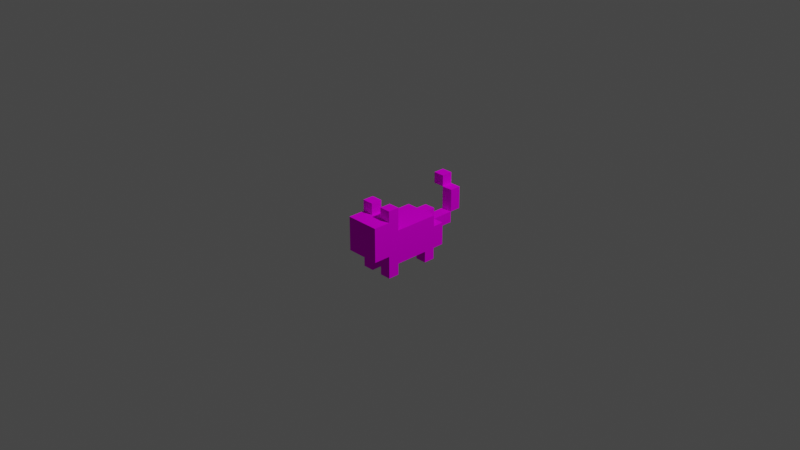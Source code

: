 # Source: plushies_cat.blend  (saved by Blender 3.6.11; exported with 4.5.12 LTS)
import bpy
from mathutils import Matrix  # noqa: F401  (used for matrix-valued properties, if any)

bpy.ops.wm.read_factory_settings(use_empty=True)
scene = bpy.context.scene
scene.name = 'Scene'

# ---- collections
col_collection = bpy.data.collections.new('Collection'); scene.collection.children.link(col_collection)

# ---- images (referenced by path relative to the original .blend; pixels are not part of the script)
import os
ASSET_DIR = os.environ.get("B2B_ASSET_DIR", "")  # directory of the original .blend (textures are referenced by path, not embedded)
HERE = os.path.dirname(os.path.abspath(__file__))  # packed textures are extracted next to this script under _unpacked/

def load_image(name, relpath, width, height, colorspace="sRGB"):
    """Load a texture the original file referenced (path relative to the .blend, or extracted next to this script)."""
    p = next((c for c in (os.path.join(HERE, relpath), os.path.join(ASSET_DIR, relpath)) if relpath and os.path.exists(c)), "")
    if p:
        img = bpy.data.images.load(p, check_existing=True)
        img.name = name
    else:  # same state as the original file: an image datablock whose file is absent (Cycles renders it pink)
        img = bpy.data.images.new(name, width, height)
        img.source = "FILE"
        img.filepath = "//" + (relpath or name)
    img.colorspace_settings.name = colorspace
    return img
img_plushies_cat_orange_png = load_image('plushies_cat_orange.png', 'plushies_cat_orange.png', 1024, 1024, 'sRGB')

# ---- materials (node trees are filled in below, after node groups)
mat_m_4a30f2d3_a105_7f0f_47fa_011e012eb959 = bpy.data.materials.new('m_4a30f2d3-a105-7f0f-47fa-011e012eb959')
mat_m_4a30f2d3_a105_7f0f_47fa_011e012eb959.use_transparent_shadow = False
mat_m_4a30f2d3_a105_7f0f_47fa_011e012eb959.roughness = 1.0

# ---- material node trees
mat_m_4a30f2d3_a105_7f0f_47fa_011e012eb959.use_nodes = True; mat_m_4a30f2d3_a105_7f0f_47fa_011e012eb959.node_tree.nodes.clear()
_N = mat_m_4a30f2d3_a105_7f0f_47fa_011e012eb959.node_tree.nodes; _L = mat_m_4a30f2d3_a105_7f0f_47fa_011e012eb959.node_tree.links
n0 = _N.new('ShaderNodeBsdfPrincipled'); n0.name = 'Principled BSDF'; n0.location = (0, 300)
n0.distribution = 'GGX'
n0.subsurface_method = 'RANDOM_WALK_SKIN'
n0.inputs[2].default_value = 1.0
n0.inputs[3].default_value = 1.45
n0.inputs[13].default_value = 0.0
n0.inputs[27].default_value = (0.0, 0.0, 0.0, 1.0)
n0.inputs[28].default_value = 1.0
n1 = _N.new('ShaderNodeOutputMaterial'); n1.name = 'Material Output'; n1.location = (280, 300)
n2 = _N.new('ShaderNodeTexImage'); n2.name = 'Image Texture'; n2.location = (-290, 280)
n2.image = img_plushies_cat_orange_png
n2.interpolation = 'Closest'
_L.new(n0.outputs[0], n1.inputs[0])
_L.new(n2.outputs[0], n0.inputs[0])
n1.is_active_output = True

# ---- world
world_world = bpy.data.worlds.new('World'); scene.world = world_world
world_world.use_nodes = True; world_world.node_tree.nodes.clear()
_N = world_world.node_tree.nodes; _L = world_world.node_tree.links
n0 = _N.new('ShaderNodeOutputWorld'); n0.name = 'World Output'; n0.location = (300, 300)
n1 = _N.new('ShaderNodeBackground'); n1.name = 'Background'; n1.location = (10, 300)
n1.inputs[0].default_value = (0.05088, 0.05088, 0.05088, 1.0)
_L.new(n1.outputs[0], n0.inputs[0])
n0.is_active_output = True
world_world.color = (0.05088, 0.05088, 0.05088)
world_world.use_sun_shadow = False
world_world.sun_shadow_jitter_overblur = 0.0

# ---- cameras
cam_camera = bpy.data.cameras.new('Camera')
cam_camera.clip_end = 100.0
cam_camera.ortho_scale = 7.314

# ---- lights
light_light = bpy.data.lights.new('Light', 'POINT')
light_light.transmission_factor = 0.0
light_light.energy = 1000.0
light_light.shadow_soft_size = 0.1
light_light.shadow_maximum_resolution = 0.006
light_light.use_absolute_resolution = True

# ---- meshes
me_cube_023 = bpy.data.meshes.new('cube.023')
me_cube_023.from_pydata([(0.0625, 0.0, 0.4375), (0.0625, 0.0, 0.3125), (0.0625, -0.125, 0.4375), (0.0625, -0.125, 0.3125), (-0.0625, 0.0, 0.3125), (-0.0625, 0.0, 0.4375), (-0.0625, -0.125, 0.3125), (-0.0625, -0.125, 0.4375), (-0.0625, -0.375, -0.1875), (-0.0625, -0.375, -0.3125), (-0.0625, -0.5, -0.1875), (-0.0625, -0.5, -0.3125), (-0.1875, -0.375, -0.3125), (-0.1875, -0.375, -0.1875), (-0.1875, -0.5, -0.3125), (-0.1875, -0.5, -0.1875), (0.1875, -0.375, -0.1875), (0.1875, -0.375, -0.3125), (0.1875, -0.5, -0.1875), (0.1875, -0.5, -0.3125), (0.0625, -0.375, -0.3125), (0.0625, -0.375, -0.1875), (0.0625, -0.5, -0.3125), (0.0625, -0.5, -0.1875), (0.1875, -0.375, 0.3125), (0.1875, -0.375, 0.1875), (0.1875, -0.5, 0.3125), (0.1875, -0.5, 0.1875), (0.0625, -0.375, 0.1875), (0.0625, -0.375, 0.3125), (0.0625, -0.5, 0.1875), (0.0625, -0.5, 0.3125), (-0.0625, -0.375, 0.3125), (-0.0625, -0.375, 0.1875), (-0.0625, -0.5, 0.3125), (-0.0625, -0.5, 0.1875), (-0.1875, -0.375, 0.1875), (-0.1875, -0.375, 0.3125), (-0.1875, -0.5, 0.1875), (-0.1875, -0.5, 0.3125), (0.1875, 0.0, 0.3125), (0.1875, 0.0, -0.3125), (0.1875, -0.375, 0.3125), (0.1875, -0.375, -0.3125), (-0.1875, 0.0, -0.3125), (-0.1875, 0.0, 0.3125), (-0.1875, -0.375, -0.3125), (-0.1875, -0.375, 0.3125), (0.1875, 0.125, -0.3125), (0.1875, 0.125, -0.5), (0.1875, -0.25, -0.3125), (0.1875, -0.25, -0.5), (-0.1875, 0.125, -0.5), (-0.1875, 0.125, -0.3125), (-0.1875, -0.25, -0.5), (-0.1875, -0.25, -0.3125), (-0.0625, 0.25, -0.1875), (-0.0625, 0.25, -0.3125), (-0.0625, 0.0, -0.1875), (-0.0625, 0.0, -0.3125), (-0.1875, 0.25, -0.3125), (-0.1875, 0.25, -0.1875), (-0.1875, 0.0, -0.3125), (-0.1875, 0.0, -0.1875), (0.1875, 0.25, -0.1875), (0.1875, 0.25, -0.3125), (0.1875, 0.0, -0.1875), (0.1875, 0.0, -0.3125), (0.0625, 0.25, -0.3125), (0.0625, 0.25, -0.1875), (0.0625, 0.0, -0.3125), (0.0625, 0.0, -0.1875), (0.0625, 0.125, -0.1875), (0.0625, 0.125, -0.3125), (0.0625, 0.0, -0.1875), (0.0625, 0.0, -0.3125), (-0.0625, 0.125, -0.3125), (-0.0625, 0.125, -0.1875), (-0.0625, 0.0, -0.3125), (-0.0625, 0.0, -0.1875), (0.1875, 0.25, 0.8125), (0.1875, 0.25, 0.6875), (0.1875, 0.125, 0.8125), (0.1875, 0.125, 0.6875), (0.0625, 0.25, 0.6875), (0.0625, 0.25, 0.8125), (0.0625, 0.125, 0.6875), (0.0625, 0.125, 0.8125), (0.1875, -0.125, 0.4375), (0.1875, -0.125, 0.3125), (0.1875, -0.375, 0.4375), (0.1875, -0.375, 0.3125), (-0.1875, -0.125, 0.3125), (-0.1875, -0.125, 0.4375), (-0.1875, -0.375, 0.3125), (-0.1875, -0.375, 0.4375), (0.0625, -0.125, 0.6875), (0.0625, -0.125, 0.4375), (0.0625, -0.25, 0.6875), (0.0625, -0.25, 0.4375), (-0.0625, -0.125, 0.4375), (-0.0625, -0.125, 0.6875), (-0.0625, -0.25, 0.4375), (-0.0625, -0.25, 0.6875), (0.0625, 0.125, 0.8125), (0.0625, 0.125, 0.6875), (0.0625, -0.125, 0.8125), (0.0625, -0.125, 0.6875), (-0.0625, 0.125, 0.6875), (-0.0625, 0.125, 0.8125), (-0.0625, -0.125, 0.6875), (-0.0625, -0.125, 0.8125)], [], [(3, 6, 4, 1), (2, 3, 1, 0), (7, 2, 0, 5), (6, 7, 5, 4), (5, 0, 1, 4), (6, 3, 2, 7), (11, 14, 12, 9), (10, 11, 9, 8), (15, 10, 8, 13), (14, 15, 13, 12), (13, 8, 9, 12), (14, 11, 10, 15), (19, 22, 20, 17), (18, 19, 17, 16), (23, 18, 16, 21), (22, 23, 21, 20), (21, 16, 17, 20), (22, 19, 18, 23), (27, 30, 28, 25), (26, 27, 25, 24), (31, 26, 24, 29), (30, 31, 29, 28), (29, 24, 25, 28), (30, 27, 26, 31), (35, 38, 36, 33), (34, 35, 33, 32), (39, 34, 32, 37), (38, 39, 37, 36), (37, 32, 33, 36), (38, 35, 34, 39), (43, 46, 44, 41), (42, 43, 41, 40), (47, 42, 40, 45), (46, 47, 45, 44), (45, 40, 41, 44), (46, 43, 42, 47), (51, 54, 52, 49), (50, 51, 49, 48), (55, 50, 48, 53), (54, 55, 53, 52), (53, 48, 49, 52), (54, 51, 50, 55), (59, 62, 60, 57), (58, 59, 57, 56), (63, 58, 56, 61), (62, 63, 61, 60), (61, 56, 57, 60), (62, 59, 58, 63), (67, 70, 68, 65), (66, 67, 65, 64), (71, 66, 64, 69), (70, 71, 69, 68), (69, 64, 65, 68), (70, 67, 66, 71), (75, 78, 76, 73), (74, 75, 73, 72), (79, 74, 72, 77), (78, 79, 77, 76), (77, 72, 73, 76), (78, 75, 74, 79), (83, 86, 84, 81), (82, 83, 81, 80), (87, 82, 80, 85), (86, 87, 85, 84), (85, 80, 81, 84), (86, 83, 82, 87), (91, 94, 92, 89), (90, 91, 89, 88), (95, 90, 88, 93), (94, 95, 93, 92), (93, 88, 89, 92), (94, 91, 90, 95), (99, 102, 100, 97), (98, 99, 97, 96), (103, 98, 96, 101), (102, 103, 101, 100), (101, 96, 97, 100), (102, 99, 98, 103), (107, 110, 108, 105), (106, 107, 105, 104), (111, 106, 104, 109), (110, 111, 109, 108), (109, 104, 105, 108), (110, 107, 106, 111)])
_uv = me_cube_023.uv_layers.new(name='UVMap')
_uv.uv.foreach_set('vector', [0.03125, 0.8438, 0.0625, 0.8438, 0.0625, 0.875, 0.03125, 0.875, 0.0, 0.8438, 0.03125, 0.8438, 0.03125, 0.875, 0.0, 0.875, 0.09375, 0.8438, 0.125, 0.8438, 0.125, 0.875, 0.09375, 0.875, 0.0625, 0.8438, 0.09375, 0.8438, 0.09375, 0.875, 0.0625, 0.875, 0.0625, 0.9062, 0.03125, 0.9062, 0.03125, 0.875, 0.0625, 0.875, 0.09375, 0.875, 0.0625, 0.875, 0.0625, 0.9062, 0.09375, 0.9062, 0.5, 0.9375, 0.5312, 0.9375, 0.5312, 0.9688, 0.5, 0.9688, 0.4688, 0.9375, 0.5, 0.9375, 0.5, 0.9688, 0.4688, 0.9688, 0.5625, 0.9375, 0.5938, 0.9375, 0.5938, 0.9688, 0.5625, 0.9688, 0.5312, 0.9375, 0.5625, 0.9375, 0.5625, 0.9688, 0.5312, 0.9688, 0.5312, 1.0, 0.5, 1.0, 0.5, 0.9688, 0.5312, 0.9688, 0.5625, 0.9688, 0.5312, 0.9688, 0.5312, 1.0, 0.5625, 1.0, 0.4688, 0.5938, 0.5, 0.5938, 0.5, 0.625, 0.4688, 0.625, 0.4375, 0.5938, 0.4688, 0.5938, 0.4688, 0.625, 0.4375, 0.625, 0.5312, 0.5938, 0.5625, 0.5938, 0.5625, 0.625, 0.5312, 0.625, 0.5, 0.5938, 0.5312, 0.5938, 0.5312, 0.625, 0.5, 0.625, 0.5, 0.6562, 0.4688, 0.6562, 0.4688, 0.625, 0.5, 0.625, 0.5312, 0.625, 0.5, 0.625, 0.5, 0.6562, 0.5312, 0.6562, 0.25, 0.5, 0.2812, 0.5, 0.2812, 0.5312, 0.25, 0.5312, 0.2188, 0.5, 0.25, 0.5, 0.25, 0.5312, 0.2188, 0.5312, 0.3125, 0.5, 0.3438, 0.5, 0.3438, 0.5312, 0.3125, 0.5312, 0.2812, 0.5, 0.3125, 0.5, 0.3125, 0.5312, 0.2812, 0.5312, 0.2812, 0.5625, 0.25, 0.5625, 0.25, 0.5312, 0.2812, 0.5312, 0.3125, 0.5312, 0.2812, 0.5312, 0.2812, 0.5625, 0.3125, 0.5625, 0.4375, 0.5312, 0.4688, 0.5312, 0.4688, 0.5625, 0.4375, 0.5625, 0.4062, 0.5312, 0.4375, 0.5312, 0.4375, 0.5625, 0.4062, 0.5625, 0.5, 0.5312, 0.5312, 0.5312, 0.5312, 0.5625, 0.5, 0.5625, 0.4688, 0.5312, 0.5, 0.5312, 0.5, 0.5625, 0.4688, 0.5625, 0.4688, 0.5938, 0.4375, 0.5938, 0.4375, 0.5625, 0.4688, 0.5625, 0.5, 0.5625, 0.4688, 0.5625, 0.4688, 0.5938, 0.5, 0.5938, 0.1562, 0.75, 0.25, 0.75, 0.25, 0.8438, 0.1562, 0.8438, 0.0, 0.75, 0.1562, 0.75, 0.1562, 0.8438, 0.0, 0.8438, 0.4062, 0.75, 0.5, 0.75, 0.5, 0.8438, 0.4062, 0.8438, 0.25, 0.75, 0.4062, 0.75, 0.4062, 0.8438, 0.25, 0.8438, 0.25, 1.0, 0.1562, 1.0, 0.1562, 0.8438, 0.25, 0.8438, 0.3438, 0.8438, 0.25, 0.8438, 0.25, 1.0, 0.3438, 1.0, 0.0625, 0.5938, 0.1562, 0.5938, 0.1562, 0.6875, 0.0625, 0.6875, 0.01562, 0.5938, 0.0625, 0.5938, 0.0625, 0.6875, 0.01562, 0.6875, 0.2031, 0.5938, 0.2969, 0.5938, 0.2969, 0.6875, 0.2031, 0.6875, 0.1562, 0.5938, 0.2031, 0.5938, 0.2031, 0.6875, 0.1562, 0.6875, 0.1562, 0.7344, 0.0625, 0.7344, 0.0625, 0.6875, 0.1562, 0.6875, 0.25, 0.6875, 0.1562, 0.6875, 0.1562, 0.7344, 0.25, 0.7344, 0.03125, 0.5, 0.0625, 0.5, 0.0625, 0.5625, 0.03125, 0.5625, 0.0, 0.5, 0.03125, 0.5, 0.03125, 0.5625, 0.0, 0.5625, 0.09375, 0.5, 0.125, 0.5, 0.125, 0.5625, 0.09375, 0.5625, 0.0625, 0.5, 0.09375, 0.5, 0.09375, 0.5625, 0.0625, 0.5625, 0.0625, 0.5938, 0.03125, 0.5938, 0.03125, 0.5625, 0.0625, 0.5625, 0.09375, 0.5625, 0.0625, 0.5625, 0.0625, 0.5938, 0.09375, 0.5938, 0.3438, 0.5625, 0.375, 0.5625, 0.375, 0.625, 0.3438, 0.625, 0.3125, 0.5625, 0.3438, 0.5625, 0.3438, 0.625, 0.3125, 0.625, 0.4062, 0.5625, 0.4375, 0.5625, 0.4375, 0.625, 0.4062, 0.625, 0.375, 0.5625, 0.4062, 0.5625, 0.4062, 0.625, 0.375, 0.625, 0.375, 0.6562, 0.3438, 0.6562, 0.3438, 0.625, 0.375, 0.625, 0.4062, 0.625, 0.375, 0.625, 0.375, 0.6562, 0.4062, 0.6562, 0.1562, 0.5312, 0.1875, 0.5312, 0.1875, 0.5625, 0.1562, 0.5625, 0.125, 0.5312, 0.1562, 0.5312, 0.1562, 0.5625, 0.125, 0.5625, 0.2188, 0.5312, 0.25, 0.5312, 0.25, 0.5625, 0.2188, 0.5625, 0.1875, 0.5312, 0.2188, 0.5312, 0.2188, 0.5625, 0.1875, 0.5625, 0.1875, 0.5938, 0.1562, 0.5938, 0.1562, 0.5625, 0.1875, 0.5625, 0.2188, 0.5625, 0.1875, 0.5625, 0.1875, 0.5938, 0.2188, 0.5938, 0.375, 0.8438, 0.4062, 0.8438, 0.4062, 0.875, 0.375, 0.875, 0.3438, 0.8438, 0.375, 0.8438, 0.375, 0.875, 0.3438, 0.875, 0.4375, 0.8438, 0.4688, 0.8438, 0.4688, 0.875, 0.4375, 0.875, 0.4062, 0.8438, 0.4375, 0.8438, 0.4375, 0.875, 0.4062, 0.875, 0.4062, 0.9062, 0.375, 0.9062, 0.375, 0.875, 0.4062, 0.875, 0.4375, 0.875, 0.4062, 0.875, 0.4062, 0.9062, 0.4375, 0.9062, 0.3438, 0.6562, 0.4375, 0.6562, 0.4375, 0.7188, 0.3438, 0.7188, 0.3125, 0.6562, 0.3438, 0.6562, 0.3438, 0.7188, 0.3125, 0.7188, 0.4688, 0.6562, 0.5625, 0.6562, 0.5625, 0.7188, 0.4688, 0.7188, 0.4375, 0.6562, 0.4688, 0.6562, 0.4688, 0.7188, 0.4375, 0.7188, 0.4375, 0.75, 0.3438, 0.75, 0.3438, 0.7188, 0.4375, 0.7188, 0.5312, 0.7188, 0.4375, 0.7188, 0.4375, 0.75, 0.5312, 0.75, 0.4062, 0.9062, 0.4375, 0.9062, 0.4375, 0.9375, 0.4062, 0.9375, 0.3438, 0.9062, 0.4062, 0.9062, 0.4062, 0.9375, 0.3438, 0.9375, 0.5, 0.9062, 0.5312, 0.9062, 0.5312, 0.9375, 0.5, 0.9375, 0.4375, 0.9062, 0.5, 0.9062, 0.5, 0.9375, 0.4375, 0.9375, 0.4375, 1.0, 0.4062, 1.0, 0.4062, 0.9375, 0.4375, 0.9375, 0.4688, 0.9375, 0.4375, 0.9375, 0.4375, 1.0, 0.4688, 1.0, 0.03125, 0.9062, 0.0625, 0.9062, 0.0625, 0.9688, 0.03125, 0.9688, 0.0, 0.9062, 0.03125, 0.9062, 0.03125, 0.9688, 0.0, 0.9688, 0.09375, 0.9062, 0.125, 0.9062, 0.125, 0.9688, 0.09375, 0.9688, 0.0625, 0.9062, 0.09375, 0.9062, 0.09375, 0.9688, 0.0625, 0.9688, 0.0625, 1.0, 0.03125, 1.0, 0.03125, 0.9688, 0.0625, 0.9688, 0.09375, 0.9688, 0.0625, 0.9688, 0.0625, 1.0, 0.09375, 1.0])
me_cube_023.materials.append(mat_m_4a30f2d3_a105_7f0f_47fa_011e012eb959)
me_cube_023.update()
me_cube_023.normals_split_custom_set([tuple(v) for v in zip(*[iter([0.0, 0.0, -1.0, 0.0, 0.0, -1.0, 0.0, 0.0, -1.0, 0.0, 0.0, -1.0, 1.0, 0.0, 0.0, 1.0, 0.0, 0.0, 1.0, 0.0, 0.0, 1.0, 0.0, 0.0, 0.0, 0.0, 1.0, 0.0, 0.0, 1.0, 0.0, 0.0, 1.0, 0.0, 0.0, 1.0, -1.0, 0.0, 0.0, -1.0, 0.0, 0.0, -1.0, 0.0, 0.0, -1.0, 0.0, 0.0, 0.0, 1.0, 0.0, 0.0, 1.0, 0.0, 0.0, 1.0, 0.0, 0.0, 1.0, 0.0, 0.0, -1.0, 0.0, 0.0, -1.0, 0.0, 0.0, -1.0, 0.0, 0.0, -1.0, 0.0, 0.0, 0.0, -1.0, 0.0, 0.0, -1.0, 0.0, 0.0, -1.0, 0.0, 0.0, -1.0, 1.0, 0.0, 0.0, 1.0, 0.0, 0.0, 1.0, 0.0, 0.0, 1.0, 0.0, 0.0, 0.0, 0.0, 1.0, 0.0, 0.0, 1.0, 0.0, 0.0, 1.0, 0.0, 0.0, 1.0, -1.0, 0.0, 0.0, -1.0, 0.0, 0.0, -1.0, 0.0, 0.0, -1.0, 0.0, 0.0, 0.0, 1.0, 0.0, 0.0, 1.0, 0.0, 0.0, 1.0, 0.0, 0.0, 1.0, 0.0, 0.0, -1.0, 0.0, 0.0, -1.0, 0.0, 0.0, -1.0, 0.0, 0.0, -1.0, 0.0, 0.0, 0.0, -1.0, 0.0, 0.0, -1.0, 0.0, 0.0, -1.0, 0.0, 0.0, -1.0, 1.0, 0.0, 0.0, 1.0, 0.0, 0.0, 1.0, 0.0, 0.0, 1.0, 0.0, 0.0, 0.0, 0.0, 1.0, 0.0, 0.0, 1.0, 0.0, 0.0, 1.0, 0.0, 0.0, 1.0, -1.0, 0.0, 0.0, -1.0, 0.0, 0.0, -1.0, 0.0, 0.0, -1.0, 0.0, 0.0, 0.0, 1.0, 0.0, 0.0, 1.0, 0.0, 0.0, 1.0, 0.0, 0.0, 1.0, 0.0, 0.0, -1.0, 0.0, 0.0, -1.0, 0.0, 0.0, -1.0, 0.0, 0.0, -1.0, 0.0, 0.0, 0.0, -1.0, 0.0, 0.0, -1.0, 0.0, 0.0, -1.0, 0.0, 0.0, -1.0, 1.0, 0.0, 0.0, 1.0, 0.0, 0.0, 1.0, 0.0, 0.0, 1.0, 0.0, 0.0, 0.0, 0.0, 1.0, 0.0, 0.0, 1.0, 0.0, 0.0, 1.0, 0.0, 0.0, 1.0, -1.0, 0.0, 0.0, -1.0, 0.0, 0.0, -1.0, 0.0, 0.0, -1.0, 0.0, 0.0, 0.0, 1.0, 0.0, 0.0, 1.0, 0.0, 0.0, 1.0, 0.0, 0.0, 1.0, 0.0, 0.0, -1.0, 0.0, 0.0, -1.0, 0.0, 0.0, -1.0, 0.0, 0.0, -1.0, 0.0, 0.0, 0.0, -1.0, 0.0, 0.0, -1.0, 0.0, 0.0, -1.0, 0.0, 0.0, -1.0, 1.0, 0.0, 0.0, 1.0, 0.0, 0.0, 1.0, 0.0, 0.0, 1.0, 0.0, 0.0, 0.0, 0.0, 1.0, 0.0, 0.0, 1.0, 0.0, 0.0, 1.0, 0.0, 0.0, 1.0, -1.0, 0.0, 0.0, -1.0, 0.0, 0.0, -1.0, 0.0, 0.0, -1.0, 0.0, 0.0, 0.0, 1.0, 0.0, 0.0, 1.0, 0.0, 0.0, 1.0, 0.0, 0.0, 1.0, 0.0, 0.0, -1.0, 0.0, 0.0, -1.0, 0.0, 0.0, -1.0, 0.0, 0.0, -1.0, 0.0, 0.0, 0.0, -1.0, 0.0, 0.0, -1.0, 0.0, 0.0, -1.0, 0.0, 0.0, -1.0, 1.0, 0.0, 0.0, 1.0, 0.0, 0.0, 1.0, 0.0, 0.0, 1.0, 0.0, 0.0, 0.0, 0.0, 1.0, 0.0, 0.0, 1.0, 0.0, 0.0, 1.0, 0.0, 0.0, 1.0, -1.0, 0.0, 0.0, -1.0, 0.0, 0.0, -1.0, 0.0, 0.0, -1.0, 0.0, 0.0, 0.0, 1.0, 0.0, 0.0, 1.0, 0.0, 0.0, 1.0, 0.0, 0.0, 1.0, 0.0, 0.0, -1.0, 0.0, 0.0, -1.0, 0.0, 0.0, -1.0, 0.0, 0.0, -1.0, 0.0, 0.0, 0.0, -1.0, 0.0, 0.0, -1.0, 0.0, 0.0, -1.0, 0.0, 0.0, -1.0, 1.0, 0.0, 0.0, 1.0, 0.0, 0.0, 1.0, 0.0, 0.0, 1.0, 0.0, 0.0, 0.0, 0.0, 1.0, 0.0, 0.0, 1.0, 0.0, 0.0, 1.0, 0.0, 0.0, 1.0, -1.0, 0.0, 0.0, -1.0, 0.0, 0.0, -1.0, 0.0, 0.0, -1.0, 0.0, 0.0, 0.0, 1.0, 0.0, 0.0, 1.0, 0.0, 0.0, 1.0, 0.0, 0.0, 1.0, 0.0, 0.0, -1.0, 0.0, 0.0, -1.0, 0.0, 0.0, -1.0, 0.0, 0.0, -1.0, 0.0, 0.0, 0.0, -1.0, 0.0, 0.0, -1.0, 0.0, 0.0, -1.0, 0.0, 0.0, -1.0, 1.0, 0.0, 0.0, 1.0, 0.0, 0.0, 1.0, 0.0, 0.0, 1.0, 0.0, 0.0, 0.0, 0.0, 1.0, 0.0, 0.0, 1.0, 0.0, 0.0, 1.0, 0.0, 0.0, 1.0, -1.0, 0.0, 0.0, -1.0, 0.0, 0.0, -1.0, 0.0, 0.0, -1.0, 0.0, 0.0, 0.0, 1.0, 0.0, 0.0, 1.0, 0.0, 0.0, 1.0, 0.0, 0.0, 1.0, 0.0, 0.0, -1.0, 0.0, 0.0, -1.0, 0.0, 0.0, -1.0, 0.0, 0.0, -1.0, 0.0, 0.0, 0.0, -1.0, 0.0, 0.0, -1.0, 0.0, 0.0, -1.0, 0.0, 0.0, -1.0, 1.0, 0.0, 0.0, 1.0, 0.0, 0.0, 1.0, 0.0, 0.0, 1.0, 0.0, 0.0, 0.0, 0.0, 1.0, 0.0, 0.0, 1.0, 0.0, 0.0, 1.0, 0.0, 0.0, 1.0, -1.0, 0.0, 0.0, -1.0, 0.0, 0.0, -1.0, 0.0, 0.0, -1.0, 0.0, 0.0, 0.0, 1.0, 0.0, 0.0, 1.0, 0.0, 0.0, 1.0, 0.0, 0.0, 1.0, 0.0, 0.0, -1.0, 0.0, 0.0, -1.0, 0.0, 0.0, -1.0, 0.0, 0.0, -1.0, 0.0, 0.0, 0.0, -1.0, 0.0, 0.0, -1.0, 0.0, 0.0, -1.0, 0.0, 0.0, -1.0, 1.0, 0.0, 0.0, 1.0, 0.0, 0.0, 1.0, 0.0, 0.0, 1.0, 0.0, 0.0, 0.0, 0.0, 1.0, 0.0, 0.0, 1.0, 0.0, 0.0, 1.0, 0.0, 0.0, 1.0, -1.0, 0.0, 0.0, -1.0, 0.0, 0.0, -1.0, 0.0, 0.0, -1.0, 0.0, 0.0, 0.0, 1.0, 0.0, 0.0, 1.0, 0.0, 0.0, 1.0, 0.0, 0.0, 1.0, 0.0, 0.0, -1.0, 0.0, 0.0, -1.0, 0.0, 0.0, -1.0, 0.0, 0.0, -1.0, 0.0, 0.0, 0.0, -1.0, 0.0, 0.0, -1.0, 0.0, 0.0, -1.0, 0.0, 0.0, -1.0, 1.0, 0.0, 0.0, 1.0, 0.0, 0.0, 1.0, 0.0, 0.0, 1.0, 0.0, 0.0, 0.0, 0.0, 1.0, 0.0, 0.0, 1.0, 0.0, 0.0, 1.0, 0.0, 0.0, 1.0, -1.0, 0.0, 0.0, -1.0, 0.0, 0.0, -1.0, 0.0, 0.0, -1.0, 0.0, 0.0, 0.0, 1.0, 0.0, 0.0, 1.0, 0.0, 0.0, 1.0, 0.0, 0.0, 1.0, 0.0, 0.0, -1.0, 0.0, 0.0, -1.0, 0.0, 0.0, -1.0, 0.0, 0.0, -1.0, 0.0, 0.0, 0.0, -1.0, 0.0, 0.0, -1.0, 0.0, 0.0, -1.0, 0.0, 0.0, -1.0, 1.0, 0.0, 0.0, 1.0, 0.0, 0.0, 1.0, 0.0, 0.0, 1.0, 0.0, 0.0, 0.0, 0.0, 1.0, 0.0, 0.0, 1.0, 0.0, 0.0, 1.0, 0.0, 0.0, 1.0, -1.0, 0.0, 0.0, -1.0, 0.0, 0.0, -1.0, 0.0, 0.0, -1.0, 0.0, 0.0, 0.0, 1.0, 0.0, 0.0, 1.0, 0.0, 0.0, 1.0, 0.0, 0.0, 1.0, 0.0, 0.0, -1.0, 0.0, 0.0, -1.0, 0.0, 0.0, -1.0, 0.0, 0.0, -1.0, 0.0, 0.0, 0.0, -1.0, 0.0, 0.0, -1.0, 0.0, 0.0, -1.0, 0.0, 0.0, -1.0, 1.0, 0.0, 0.0, 1.0, 0.0, 0.0, 1.0, 0.0, 0.0, 1.0, 0.0, 0.0, 0.0, 0.0, 1.0, 0.0, 0.0, 1.0, 0.0, 0.0, 1.0, 0.0, 0.0, 1.0, -1.0, 0.0, 0.0, -1.0, 0.0, 0.0, -1.0, 0.0, 0.0, -1.0, 0.0, 0.0, 0.0, 1.0, 0.0, 0.0, 1.0, 0.0, 0.0, 1.0, 0.0, 0.0, 1.0, 0.0, 0.0, -1.0, 0.0, 0.0, -1.0, 0.0, 0.0, -1.0, 0.0, 0.0, -1.0, 0.0, 0.0, 0.0, -1.0, 0.0, 0.0, -1.0, 0.0, 0.0, -1.0, 0.0, 0.0, -1.0, 1.0, 0.0, 0.0, 1.0, 0.0, 0.0, 1.0, 0.0, 0.0, 1.0, 0.0, 0.0, 0.0, 0.0, 1.0, 0.0, 0.0, 1.0, 0.0, 0.0, 1.0, 0.0, 0.0, 1.0, -1.0, 0.0, 0.0, -1.0, 0.0, 0.0, -1.0, 0.0, 0.0, -1.0, 0.0, 0.0, 0.0, 1.0, 0.0, 0.0, 1.0, 0.0, 0.0, 1.0, 0.0, 0.0, 1.0, 0.0, 0.0, -1.0, 0.0, 0.0, -1.0, 0.0, 0.0, -1.0, 0.0, 0.0, -1.0, 0.0])] * 3)])

# ---- objects
ob_light = bpy.data.objects.new('Light', light_light)
ob_camera = bpy.data.objects.new('Camera', cam_camera)
ob_cube_013 = bpy.data.objects.new('cube.013', me_cube_023)

# ---- transforms, parenting, visibility, modifiers, constraints
ob_light.location = (4.076, 1.005, 5.904)
ob_light.rotation_euler = (0.6503, 0.05522, 1.866)
ob_light.lock_rotations_4d = False
ob_light.empty_display_type = 'ARROWS'
ob_light.color = (0.0, 0.0, 0.0, 0.0)
ob_light.lineart.crease_threshold = 0.0
ob_camera.location = (7.359, -6.926, 4.958)
ob_camera.rotation_euler = (1.109, 0.0, 0.8149)
ob_camera.lock_rotations_4d = False
ob_camera.empty_display_type = 'ARROWS'
ob_camera.color = (0.0, 0.0, 0.0, 0.0)
ob_camera.display_type = 'WIRE'
ob_camera.lineart.crease_threshold = 0.0
ob_cube_013.location = (0.0, 0.0, 0.0)
ob_cube_013.rotation_euler = (1.571, -0.0, 3.142)

# ---- collection membership
col_collection.objects.link(ob_light)
col_collection.objects.link(ob_camera)
col_collection.objects.link(ob_cube_013)

# ---- scene / render settings (as saved in the file)
scene.camera = ob_camera
scene.frame_start = 1; scene.frame_end = 250; scene.frame_set(1)
scene.render.engine = 'BLENDER_EEVEE_NEXT'
scene.cycles.sampling_pattern = 'TABULATED_SOBOL'
scene.view_settings.view_transform = 'Filmic'
bpy.context.view_layer.update()
